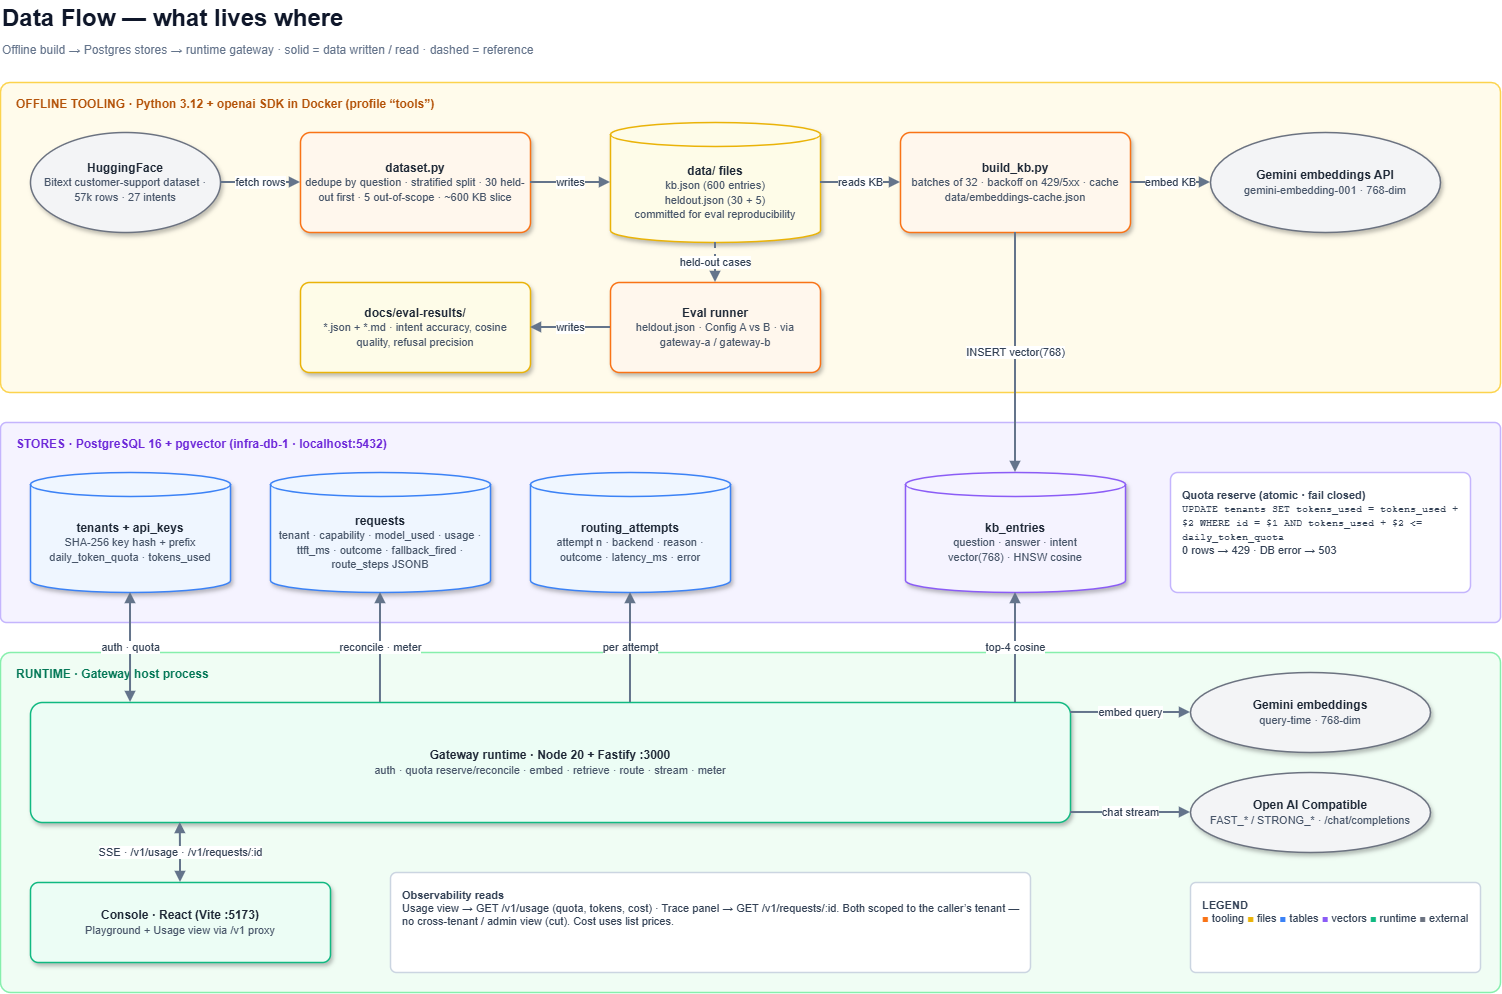

The diagram above was exported from draw.io. Its source (the exported page's mxGraphModel, read from the mxfile embedded in the PNG):
<mxGraphModel dx="1888" dy="1017" grid="0" gridSize="10" guides="1" tooltips="1" connect="1" arrows="1" fold="1" page="1" pageScale="1" pageWidth="1600" pageHeight="1060" background="#ffffff" math="0" shadow="0">
  <root>
    <mxCell id="0" />
    <mxCell id="1" parent="0" />
    <mxCell id="title" parent="1" style="text;html=1;fontSize=24;fontColor=#0f172a;fontFamily=Helvetica;align=left;verticalAlign=middle;" value="&lt;b&gt;Data Flow — what lives where&lt;/b&gt;" vertex="1">
      <mxGeometry height="36" width="1100" x="40" y="18" as="geometry" />
    </mxCell>
    <mxCell id="sub" parent="1" style="text;html=1;fontSize=12;fontColor=#64748b;fontFamily=Helvetica;align=left;verticalAlign=middle;" value="Offline build → Postgres stores → runtime gateway  ·  solid = data written / read  ·  dashed = reference" vertex="1">
      <mxGeometry height="24" width="1500" x="40" y="56" as="geometry" />
    </mxCell>
    <mxCell id="bA" parent="1" style="rounded=1;arcSize=3;whiteSpace=wrap;html=1;fillColor=#fffbeb;strokeColor=#fcd34d;strokeWidth=1.5;verticalAlign=top;align=left;spacingLeft=14;spacingTop=8;fontStyle=1;fontSize=12;fontColor=#b45309;fontFamily=Helvetica;" value="OFFLINE TOOLING · Python 3.12 + openai SDK in Docker (profile “tools”)" vertex="1">
      <mxGeometry height="310" width="1500" x="40" y="100" as="geometry" />
    </mxCell>
    <mxCell id="bB" parent="1" style="rounded=1;arcSize=3;whiteSpace=wrap;html=1;fillColor=#f5f3ff;strokeColor=#c4b5fd;strokeWidth=1.5;verticalAlign=top;align=left;spacingLeft=14;spacingTop=8;fontStyle=1;fontSize=12;fontColor=#6d28d9;fontFamily=Helvetica;" value="STORES · PostgreSQL 16 + pgvector (infra-db-1 · localhost:5432)" vertex="1">
      <mxGeometry height="200" width="1500" x="40" y="440" as="geometry" />
    </mxCell>
    <mxCell id="bC" parent="1" style="rounded=1;arcSize=3;whiteSpace=wrap;html=1;fillColor=#f0fdf4;strokeColor=#86efac;strokeWidth=1.5;verticalAlign=top;align=left;spacingLeft=14;spacingTop=8;fontStyle=1;fontSize=12;fontColor=#047857;fontFamily=Helvetica;" value="RUNTIME · Gateway host process" vertex="1">
      <mxGeometry height="340" width="1500" x="40" y="670" as="geometry" />
    </mxCell>
    <mxCell id="d1" parent="1" style="ellipse;whiteSpace=wrap;html=1;strokeWidth=1.5;fontFamily=Helvetica;fontSize=12;fontColor=#1f2937;shadow=1;spacing=6;fillColor=#f3f4f6;strokeColor=#6b7280;" value="&lt;b&gt;HuggingFace&lt;/b&gt;&lt;br&gt;&lt;font style='font-size:11px' color='#475569'&gt;Bitext customer-support dataset · 57k rows · 27 intents&lt;/font&gt;" vertex="1">
      <mxGeometry height="100" width="190" x="70" y="150" as="geometry" />
    </mxCell>
    <mxCell id="d2" parent="1" style="rounded=1;arcSize=10;whiteSpace=wrap;html=1;strokeWidth=1.5;fontFamily=Helvetica;fontSize=12;fontColor=#1f2937;shadow=1;spacing=6;fillColor=#fff7ed;strokeColor=#f97316;" value="&lt;b&gt;dataset.py&lt;/b&gt;&lt;br&gt;&lt;font style='font-size:11px' color='#475569'&gt;dedupe by question · stratified split · 30 held-out first · 5 out-of-scope · ~600 KB slice&lt;/font&gt;" vertex="1">
      <mxGeometry height="100" width="230" x="340" y="150" as="geometry" />
    </mxCell>
    <mxCell id="d3" parent="1" style="shape=cylinder3;boundedLbl=1;size=12;whiteSpace=wrap;html=1;strokeWidth=1.5;fontFamily=Helvetica;fontSize=12;fontColor=#1f2937;shadow=1;spacing=6;fillColor=#fefce8;strokeColor=#eab308;" value="&lt;b&gt;data/ files&lt;/b&gt;&lt;br&gt;&lt;font style='font-size:11px' color='#475569'&gt;kb.json (600 entries)&lt;br&gt;heldout.json (30 + 5)&lt;br&gt;committed for eval reproducibility&lt;/font&gt;" vertex="1">
      <mxGeometry height="120" width="210" x="650" y="140" as="geometry" />
    </mxCell>
    <mxCell id="d4" parent="1" style="rounded=1;arcSize=10;whiteSpace=wrap;html=1;strokeWidth=1.5;fontFamily=Helvetica;fontSize=12;fontColor=#1f2937;shadow=1;spacing=6;fillColor=#fff7ed;strokeColor=#f97316;" value="&lt;b&gt;build_kb.py&lt;/b&gt;&lt;br&gt;&lt;font style='font-size:11px' color='#475569'&gt;batches of 32 · backoff on 429/5xx · cache data/embeddings-cache.json&lt;/font&gt;" vertex="1">
      <mxGeometry height="100" width="230" x="940" y="150" as="geometry" />
    </mxCell>
    <mxCell id="dg" parent="1" style="ellipse;whiteSpace=wrap;html=1;strokeWidth=1.5;fontFamily=Helvetica;fontSize=12;fontColor=#1f2937;shadow=1;spacing=6;fillColor=#f3f4f6;strokeColor=#6b7280;" value="&lt;b&gt;Gemini embeddings API&lt;/b&gt;&lt;br&gt;&lt;font style='font-size:11px' color='#475569'&gt;gemini-embedding-001 · 768-dim&lt;/font&gt;" vertex="1">
      <mxGeometry height="100" width="230" x="1250" y="150" as="geometry" />
    </mxCell>
    <mxCell id="ev" parent="1" style="rounded=1;arcSize=10;whiteSpace=wrap;html=1;strokeWidth=1.5;fontFamily=Helvetica;fontSize=12;fontColor=#1f2937;shadow=1;spacing=6;fillColor=#fff7ed;strokeColor=#f97316;" value="&lt;b&gt;Eval runner&lt;/b&gt;&lt;br&gt;&lt;font style='font-size:11px' color='#475569'&gt;heldout.json · Config A vs B · via gateway-a / gateway-b&lt;/font&gt;" vertex="1">
      <mxGeometry height="90" width="210" x="650" y="300" as="geometry" />
    </mxCell>
    <mxCell id="eo" parent="1" style="rounded=1;arcSize=10;whiteSpace=wrap;html=1;strokeWidth=1.5;fontFamily=Helvetica;fontSize=12;fontColor=#1f2937;shadow=1;spacing=6;fillColor=#fefce8;strokeColor=#eab308;" value="&lt;b&gt;docs/eval-results/&lt;/b&gt;&lt;br&gt;&lt;font style='font-size:11px' color='#475569'&gt;*.json + *.md · intent accuracy, cosine quality, refusal precision&lt;/font&gt;" vertex="1">
      <mxGeometry height="90" width="230" x="340" y="300" as="geometry" />
    </mxCell>
    <mxCell id="s1" parent="1" style="shape=cylinder3;boundedLbl=1;size=12;whiteSpace=wrap;html=1;strokeWidth=1.5;fontFamily=Helvetica;fontSize=12;fontColor=#1f2937;shadow=1;spacing=6;fillColor=#eff6ff;strokeColor=#3b82f6;" value="&lt;b&gt;tenants + api_keys&lt;/b&gt;&lt;br&gt;&lt;font style='font-size:11px' color='#475569'&gt;SHA-256 key hash + prefix&lt;br&gt;daily_token_quota · tokens_used&lt;/font&gt;" vertex="1">
      <mxGeometry height="120" width="200" x="70" y="490" as="geometry" />
    </mxCell>
    <mxCell id="s2" parent="1" style="shape=cylinder3;boundedLbl=1;size=12;whiteSpace=wrap;html=1;strokeWidth=1.5;fontFamily=Helvetica;fontSize=12;fontColor=#1f2937;shadow=1;spacing=6;fillColor=#eff6ff;strokeColor=#3b82f6;" value="&lt;b&gt;requests&lt;/b&gt;&lt;br&gt;&lt;font style='font-size:11px' color='#475569'&gt;tenant · capability · model_used · usage · ttft_ms · outcome · fallback_fired · route_steps JSONB&lt;/font&gt;" vertex="1">
      <mxGeometry height="120" width="220" x="310" y="490" as="geometry" />
    </mxCell>
    <mxCell id="s3" parent="1" style="shape=cylinder3;boundedLbl=1;size=12;whiteSpace=wrap;html=1;strokeWidth=1.5;fontFamily=Helvetica;fontSize=12;fontColor=#1f2937;shadow=1;spacing=6;fillColor=#eff6ff;strokeColor=#3b82f6;" value="&lt;b&gt;routing_attempts&lt;/b&gt;&lt;br&gt;&lt;font style='font-size:11px' color='#475569'&gt;attempt n · backend · reason · outcome · latency_ms · error&lt;/font&gt;" vertex="1">
      <mxGeometry height="120" width="200" x="570" y="490" as="geometry" />
    </mxCell>
    <mxCell id="s4" parent="1" style="shape=cylinder3;boundedLbl=1;size=12;whiteSpace=wrap;html=1;strokeWidth=1.5;fontFamily=Helvetica;fontSize=12;fontColor=#1f2937;shadow=1;spacing=6;fillColor=#f5f3ff;strokeColor=#8b5cf6;" value="&lt;b&gt;kb_entries&lt;/b&gt;&lt;br&gt;&lt;font style='font-size:11px' color='#475569'&gt;question · answer · intent&lt;br&gt;vector(768) · HNSW cosine&lt;/font&gt;" vertex="1">
      <mxGeometry height="120" width="220" x="945" y="490" as="geometry" />
    </mxCell>
    <mxCell id="sql" parent="1" style="rounded=1;arcSize=6;whiteSpace=wrap;html=1;fillColor=#ffffff;strokeColor=#c4b5fd;strokeWidth=1.5;align=left;verticalAlign=top;spacing=12;fontSize=11;fontColor=#334155;fontFamily=Helvetica;" value="&lt;b&gt;Quota reserve (atomic · fail closed)&lt;/b&gt;&lt;br&gt;&lt;font face=&quot;Courier New&quot; style=&quot;font-size:10px&quot;&gt;UPDATE tenants SET tokens_used = tokens_used + $2 WHERE id = $1 AND tokens_used + $2 &amp;lt;= daily_token_quota&lt;/font&gt;&lt;br&gt;0 rows → 429 · DB error → 503" vertex="1">
      <mxGeometry height="120" width="300" x="1210" y="490" as="geometry" />
    </mxCell>
    <mxCell id="gw" parent="1" style="rounded=1;arcSize=10;whiteSpace=wrap;html=1;strokeWidth=1.5;fontFamily=Helvetica;fontSize=12;fontColor=#1f2937;shadow=1;spacing=6;fillColor=#ecfdf5;strokeColor=#10b981;" value="&lt;b&gt;Gateway runtime · Node 20 + Fastify :3000&lt;/b&gt;&lt;br&gt;&lt;font style='font-size:11px' color='#475569'&gt;auth · quota reserve/reconcile · embed · retrieve · route · stream · meter&lt;/font&gt;" vertex="1">
      <mxGeometry height="120" width="1040" x="70" y="720" as="geometry" />
    </mxCell>
    <mxCell id="dq" parent="1" style="ellipse;whiteSpace=wrap;html=1;strokeWidth=1.5;fontFamily=Helvetica;fontSize=12;fontColor=#1f2937;shadow=1;spacing=6;fillColor=#f3f4f6;strokeColor=#6b7280;" value="&lt;b&gt;Gemini embeddings&lt;/b&gt;&lt;br&gt;&lt;font style='font-size:11px' color='#475569'&gt;query-time · 768-dim&lt;/font&gt;" vertex="1">
      <mxGeometry height="80" width="240" x="1230" y="690" as="geometry" />
    </mxCell>
    <mxCell id="zai" parent="1" style="ellipse;whiteSpace=wrap;html=1;strokeWidth=1.5;fontFamily=Helvetica;fontSize=12;fontColor=#1f2937;shadow=1;spacing=6;fillColor=#f3f4f6;strokeColor=#6b7280;" value="&lt;b&gt;Open AI Compatible&lt;/b&gt;&lt;br&gt;&lt;font style=&quot;font-size: 11px;&quot; color=&quot;#475569&quot;&gt;FAST_* / STRONG_* · /chat/completions&lt;/font&gt;" vertex="1">
      <mxGeometry height="80" width="240" x="1230" y="790" as="geometry" />
    </mxCell>
    <mxCell id="cs" parent="1" style="rounded=1;arcSize=10;whiteSpace=wrap;html=1;strokeWidth=1.5;fontFamily=Helvetica;fontSize=12;fontColor=#1f2937;shadow=1;spacing=6;fillColor=#ecfdf5;strokeColor=#10b981;" value="&lt;b&gt;Console · React (Vite :5173)&lt;/b&gt;&lt;br&gt;&lt;font style='font-size:11px' color='#475569'&gt;Playground + Usage view via /v1 proxy&lt;/font&gt;" vertex="1">
      <mxGeometry height="80" width="300" x="70" y="900" as="geometry" />
    </mxCell>
    <mxCell id="obs" parent="1" style="rounded=1;arcSize=6;whiteSpace=wrap;html=1;fillColor=#ffffff;strokeColor=#cbd5e1;strokeWidth=1.5;align=left;verticalAlign=top;spacing=12;fontSize=11;fontColor=#334155;fontFamily=Helvetica;" value="&lt;b&gt;Observability reads&lt;/b&gt;&lt;br&gt;Usage view → GET /v1/usage (quota, tokens, cost) · Trace panel → GET /v1/requests/:id. Both scoped to the caller’s tenant — no cross-tenant / admin view (cut). Cost uses list prices." vertex="1">
      <mxGeometry height="100" width="640" x="430" y="890" as="geometry" />
    </mxCell>
    <mxCell id="leg2" parent="1" style="rounded=1;arcSize=6;whiteSpace=wrap;html=1;fillColor=#ffffff;strokeColor=#cbd5e1;strokeWidth=1.5;align=left;verticalAlign=top;spacing=12;fontSize=11;fontColor=#334155;fontFamily=Helvetica;" value="&lt;b&gt;LEGEND&lt;/b&gt;&lt;br&gt;&lt;font color=&quot;#f97316&quot;&gt;■&lt;/font&gt; tooling &lt;font color=&quot;#eab308&quot;&gt;■&lt;/font&gt; files &lt;font color=&quot;#3b82f6&quot;&gt;■&lt;/font&gt; tables &lt;font color=&quot;#8b5cf6&quot;&gt;■&lt;/font&gt; vectors &lt;font color=&quot;#10b981&quot;&gt;■&lt;/font&gt; runtime &lt;font color=&quot;#6b7280&quot;&gt;■&lt;/font&gt; external" vertex="1">
      <mxGeometry height="90" width="290" x="1230" y="900" as="geometry" />
    </mxCell>
    <mxCell id="g1" edge="1" parent="1" source="d1" style="edgeStyle=orthogonalEdgeStyle;rounded=1;orthogonalLoop=1;jettySize=auto;html=1;strokeWidth=2;endArrow=block;endFill=1;fontSize=11;fontFamily=Helvetica;labelBackgroundColor=#ffffff;strokeColor=#64748b;fontColor=#334155;exitX=1;exitY=0.5;entryX=0;entryY=0.5;" target="d2" value="fetch rows">
      <mxGeometry relative="1" as="geometry" />
    </mxCell>
    <mxCell id="g2" edge="1" parent="1" source="d2" style="edgeStyle=orthogonalEdgeStyle;rounded=1;orthogonalLoop=1;jettySize=auto;html=1;strokeWidth=2;endArrow=block;endFill=1;fontSize=11;fontFamily=Helvetica;labelBackgroundColor=#ffffff;strokeColor=#64748b;fontColor=#334155;exitX=1;exitY=0.5;entryX=0;entryY=0.5;" target="d3" value="writes">
      <mxGeometry relative="1" as="geometry" />
    </mxCell>
    <mxCell id="g3" edge="1" parent="1" source="d3" style="edgeStyle=orthogonalEdgeStyle;rounded=1;orthogonalLoop=1;jettySize=auto;html=1;strokeWidth=2;endArrow=block;endFill=1;fontSize=11;fontFamily=Helvetica;labelBackgroundColor=#ffffff;strokeColor=#64748b;fontColor=#334155;exitX=1;exitY=0.5;entryX=0;entryY=0.5;" target="d4" value="reads KB">
      <mxGeometry relative="1" as="geometry" />
    </mxCell>
    <mxCell id="g4" edge="1" parent="1" source="d4" style="edgeStyle=orthogonalEdgeStyle;rounded=1;orthogonalLoop=1;jettySize=auto;html=1;strokeWidth=2;endArrow=block;endFill=1;fontSize=11;fontFamily=Helvetica;labelBackgroundColor=#ffffff;strokeColor=#64748b;fontColor=#334155;exitX=1;exitY=0.5;entryX=0;entryY=0.5;" target="dg" value="embed KB">
      <mxGeometry relative="1" as="geometry" />
    </mxCell>
    <mxCell id="g5" edge="1" parent="1" source="d4" style="edgeStyle=orthogonalEdgeStyle;rounded=1;orthogonalLoop=1;jettySize=auto;html=1;strokeWidth=2;endArrow=block;endFill=1;fontSize=11;fontFamily=Helvetica;labelBackgroundColor=#ffffff;strokeColor=#64748b;fontColor=#334155;exitX=0.5;exitY=1;entryX=0.5;entryY=0;" target="s4" value="INSERT vector(768)">
      <mxGeometry relative="1" as="geometry" />
    </mxCell>
    <mxCell id="g6" edge="1" parent="1" source="d3" style="edgeStyle=orthogonalEdgeStyle;rounded=1;orthogonalLoop=1;jettySize=auto;html=1;strokeWidth=2;endArrow=block;endFill=1;fontSize=11;fontFamily=Helvetica;labelBackgroundColor=#ffffff;strokeColor=#64748b;fontColor=#334155;dashed=1;exitX=0.5;exitY=1;entryX=0.5;entryY=0;" target="ev" value="held-out cases">
      <mxGeometry relative="1" as="geometry" />
    </mxCell>
    <mxCell id="g7" edge="1" parent="1" source="ev" style="edgeStyle=orthogonalEdgeStyle;rounded=1;orthogonalLoop=1;jettySize=auto;html=1;strokeWidth=2;endArrow=block;endFill=1;fontSize=11;fontFamily=Helvetica;labelBackgroundColor=#ffffff;strokeColor=#64748b;fontColor=#334155;exitX=0;exitY=0.5;entryX=1;entryY=0.5;" target="eo" value="writes">
      <mxGeometry relative="1" as="geometry" />
    </mxCell>
    <mxCell id="g8" edge="1" parent="1" source="gw" style="edgeStyle=orthogonalEdgeStyle;rounded=1;orthogonalLoop=1;jettySize=auto;html=1;strokeWidth=2;endArrow=block;endFill=1;fontSize=11;fontFamily=Helvetica;labelBackgroundColor=#ffffff;strokeColor=#64748b;fontColor=#334155;exitX=0.0962;exitY=0;entryX=0.5;entryY=1;startArrow=block;startFill=1;" target="s1" value="auth · quota">
      <mxGeometry relative="1" as="geometry" />
    </mxCell>
    <mxCell id="g9" edge="1" parent="1" source="gw" style="edgeStyle=orthogonalEdgeStyle;rounded=1;orthogonalLoop=1;jettySize=auto;html=1;strokeWidth=2;endArrow=block;endFill=1;fontSize=11;fontFamily=Helvetica;labelBackgroundColor=#ffffff;strokeColor=#64748b;fontColor=#334155;exitX=0.3365;exitY=0;entryX=0.5;entryY=1;" target="s2" value="reconcile · meter">
      <mxGeometry relative="1" as="geometry" />
    </mxCell>
    <mxCell id="g10" edge="1" parent="1" source="gw" style="edgeStyle=orthogonalEdgeStyle;rounded=1;orthogonalLoop=1;jettySize=auto;html=1;strokeWidth=2;endArrow=block;endFill=1;fontSize=11;fontFamily=Helvetica;labelBackgroundColor=#ffffff;strokeColor=#64748b;fontColor=#334155;exitX=0.5769;exitY=0;entryX=0.5;entryY=1;" target="s3" value="per attempt">
      <mxGeometry relative="1" as="geometry" />
    </mxCell>
    <mxCell id="g11" edge="1" parent="1" source="gw" style="edgeStyle=orthogonalEdgeStyle;rounded=1;orthogonalLoop=1;jettySize=auto;html=1;strokeWidth=2;endArrow=block;endFill=1;fontSize=11;fontFamily=Helvetica;labelBackgroundColor=#ffffff;strokeColor=#64748b;fontColor=#334155;exitX=0.9471;exitY=0;entryX=0.5;entryY=1;" target="s4" value="top-4 cosine">
      <mxGeometry relative="1" as="geometry" />
    </mxCell>
    <mxCell id="g12" edge="1" parent="1" source="gw" style="edgeStyle=orthogonalEdgeStyle;rounded=1;orthogonalLoop=1;jettySize=auto;html=1;strokeWidth=2;endArrow=block;endFill=1;fontSize=11;fontFamily=Helvetica;labelBackgroundColor=#ffffff;strokeColor=#64748b;fontColor=#334155;exitX=1;exitY=0.083;entryX=0;entryY=0.5;" target="dq" value="embed query">
      <mxGeometry relative="1" as="geometry" />
    </mxCell>
    <mxCell id="g13" edge="1" parent="1" source="gw" style="edgeStyle=orthogonalEdgeStyle;rounded=1;orthogonalLoop=1;jettySize=auto;html=1;strokeWidth=2;endArrow=block;endFill=1;fontSize=11;fontFamily=Helvetica;labelBackgroundColor=#ffffff;strokeColor=#64748b;fontColor=#334155;exitX=1;exitY=0.917;entryX=0;entryY=0.5;" target="zai" value="chat stream">
      <mxGeometry relative="1" as="geometry" />
    </mxCell>
    <mxCell id="g14" edge="1" parent="1" source="cs" style="edgeStyle=orthogonalEdgeStyle;rounded=1;orthogonalLoop=1;jettySize=auto;html=1;strokeWidth=2;endArrow=block;endFill=1;fontSize=11;fontFamily=Helvetica;labelBackgroundColor=#ffffff;strokeColor=#64748b;fontColor=#334155;exitX=0.5;exitY=0;entryX=0.144;entryY=1;startArrow=block;startFill=1;" target="gw" value="SSE · /v1/usage · /v1/requests/:id">
      <mxGeometry relative="1" as="geometry" />
    </mxCell>
  </root>
</mxGraphModel>